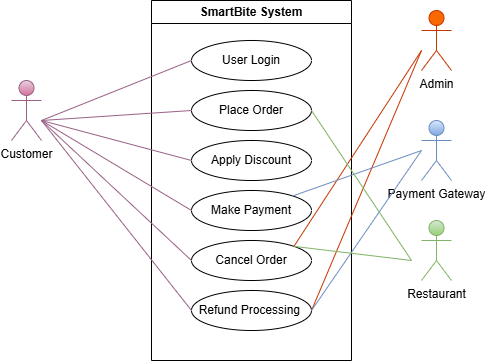

The diagram above was exported from draw.io. Its source (the exported page's mxGraphModel, read from the mxfile embedded in the PNG):
<mxGraphModel dx="774" dy="451" grid="1" gridSize="10" guides="1" tooltips="1" connect="1" arrows="1" fold="1" page="1" pageScale="1" pageWidth="1100" pageHeight="850" background="#ffffff" math="0" shadow="0">
  <root>
    <mxCell id="0" />
    <mxCell id="1" parent="0" />
    <mxCell id="jaDDU29RARW9RQHG0HUO-1" parent="1" style="swimlane;whiteSpace=wrap;html=1;" value="SmartBite System" vertex="1">
      <mxGeometry height="360" width="200" x="300" y="80" as="geometry" />
    </mxCell>
    <mxCell id="jaDDU29RARW9RQHG0HUO-2" parent="jaDDU29RARW9RQHG0HUO-1" style="ellipse;whiteSpace=wrap;html=1;" value="User Login" vertex="1">
      <mxGeometry height="40" width="120" x="40" y="40" as="geometry" />
    </mxCell>
    <mxCell id="jaDDU29RARW9RQHG0HUO-3" parent="jaDDU29RARW9RQHG0HUO-1" style="ellipse;whiteSpace=wrap;html=1;" value="Place Order" vertex="1">
      <mxGeometry height="40" width="120" x="40" y="90" as="geometry" />
    </mxCell>
    <mxCell id="jaDDU29RARW9RQHG0HUO-5" parent="jaDDU29RARW9RQHG0HUO-1" style="ellipse;whiteSpace=wrap;html=1;" value="Apply Discount" vertex="1">
      <mxGeometry height="40" width="120" x="40" y="140" as="geometry" />
    </mxCell>
    <mxCell id="jaDDU29RARW9RQHG0HUO-6" parent="jaDDU29RARW9RQHG0HUO-1" style="ellipse;whiteSpace=wrap;html=1;" value="Make Payment" vertex="1">
      <mxGeometry height="40" width="120" x="40" y="190" as="geometry" />
    </mxCell>
    <mxCell id="jaDDU29RARW9RQHG0HUO-7" parent="jaDDU29RARW9RQHG0HUO-1" style="ellipse;whiteSpace=wrap;html=1;" value="Cancel Order" vertex="1">
      <mxGeometry height="40" width="120" x="40" y="240" as="geometry" />
    </mxCell>
    <mxCell id="jaDDU29RARW9RQHG0HUO-8" parent="jaDDU29RARW9RQHG0HUO-1" style="ellipse;whiteSpace=wrap;html=1;" value="Refund Processing&amp;nbsp;" vertex="1">
      <mxGeometry height="40" width="120" x="40" y="290" as="geometry" />
    </mxCell>
    <mxCell id="jaDDU29RARW9RQHG0HUO-13" parent="1" style="shape=umlActor;verticalLabelPosition=bottom;verticalAlign=top;html=1;outlineConnect=0;fillColor=#fa6800;fontColor=#000000;strokeColor=#C73500;" value="Admin" vertex="1">
      <mxGeometry height="60" width="30" x="570" y="90" as="geometry" />
    </mxCell>
    <mxCell id="jaDDU29RARW9RQHG0HUO-14" parent="1" style="shape=umlActor;verticalLabelPosition=bottom;verticalAlign=top;html=1;outlineConnect=0;fillColor=#dae8fc;strokeColor=#6c8ebf;gradientColor=#7ea6e0;" value="Payment Gateway" vertex="1">
      <mxGeometry height="60" width="30" x="570" y="200" as="geometry" />
    </mxCell>
    <mxCell id="jaDDU29RARW9RQHG0HUO-34" parent="1" style="shape=umlActor;verticalLabelPosition=bottom;verticalAlign=top;html=1;outlineConnect=0;fillColor=#d5e8d4;strokeColor=#82b366;gradientColor=#97d077;" value="Restaurant" vertex="1">
      <mxGeometry height="60" width="30" x="570" y="300" as="geometry" />
    </mxCell>
    <mxCell id="jaDDU29RARW9RQHG0HUO-36" edge="1" parent="1" style="endArrow=none;html=1;rounded=0;entryX=0;entryY=0.5;entryDx=0;entryDy=0;fillColor=#e6d0de;strokeColor=#996185;gradientColor=#d5739d;" target="jaDDU29RARW9RQHG0HUO-2" value="">
      <mxGeometry height="50" relative="1" width="50" as="geometry">
        <mxPoint x="190" y="200" as="sourcePoint" />
        <mxPoint x="340" y="130" as="targetPoint" />
      </mxGeometry>
    </mxCell>
    <mxCell id="jaDDU29RARW9RQHG0HUO-39" edge="1" parent="1" style="endArrow=none;html=1;rounded=0;entryX=0;entryY=0.5;entryDx=0;entryDy=0;fillColor=#e6d0de;strokeColor=#996185;gradientColor=#d5739d;" target="jaDDU29RARW9RQHG0HUO-3" value="">
      <mxGeometry height="50" relative="1" width="50" as="geometry">
        <mxPoint x="190" y="200" as="sourcePoint" />
        <mxPoint x="270" y="180" as="targetPoint" />
      </mxGeometry>
    </mxCell>
    <mxCell id="jaDDU29RARW9RQHG0HUO-40" edge="1" parent="1" style="endArrow=none;html=1;rounded=0;entryX=0;entryY=0.5;entryDx=0;entryDy=0;fillColor=#e6d0de;strokeColor=#996185;gradientColor=#d5739d;" target="jaDDU29RARW9RQHG0HUO-5" value="">
      <mxGeometry height="50" relative="1" width="50" as="geometry">
        <mxPoint x="190" y="200" as="sourcePoint" />
        <mxPoint x="240" y="220" as="targetPoint" />
      </mxGeometry>
    </mxCell>
    <mxCell id="jaDDU29RARW9RQHG0HUO-41" edge="1" parent="1" style="endArrow=none;html=1;rounded=0;entryX=0;entryY=0.5;entryDx=0;entryDy=0;fillColor=#e6d0de;strokeColor=#996185;gradientColor=#d5739d;" target="jaDDU29RARW9RQHG0HUO-6" value="">
      <mxGeometry height="50" relative="1" width="50" as="geometry">
        <mxPoint x="190" y="200" as="sourcePoint" />
        <mxPoint x="210" y="280" as="targetPoint" />
      </mxGeometry>
    </mxCell>
    <mxCell id="jaDDU29RARW9RQHG0HUO-42" edge="1" parent="1" style="endArrow=none;html=1;rounded=0;entryX=0;entryY=0.5;entryDx=0;entryDy=0;fillColor=#e6d0de;strokeColor=#996185;gradientColor=#d5739d;" target="jaDDU29RARW9RQHG0HUO-7" value="">
      <mxGeometry height="50" relative="1" width="50" as="geometry">
        <mxPoint x="190" y="200" as="sourcePoint" />
        <mxPoint x="190" y="290" as="targetPoint" />
      </mxGeometry>
    </mxCell>
    <mxCell id="jaDDU29RARW9RQHG0HUO-43" edge="1" parent="1" style="endArrow=none;html=1;rounded=0;entryX=0;entryY=0.5;entryDx=0;entryDy=0;fillColor=#e6d0de;strokeColor=#996185;gradientColor=#d5739d;" target="jaDDU29RARW9RQHG0HUO-8" value="">
      <mxGeometry height="50" relative="1" width="50" as="geometry">
        <mxPoint x="190" y="200" as="sourcePoint" />
        <mxPoint x="190" y="330" as="targetPoint" />
      </mxGeometry>
    </mxCell>
    <mxCell id="jaDDU29RARW9RQHG0HUO-44" edge="1" parent="1" source="jaDDU29RARW9RQHG0HUO-7" style="endArrow=none;html=1;rounded=0;exitX=1;exitY=0;exitDx=0;exitDy=0;fillColor=#fa6800;strokeColor=#C73500;" value="">
      <mxGeometry height="50" relative="1" width="50" as="geometry">
        <mxPoint x="520" y="180" as="sourcePoint" />
        <mxPoint x="570" y="130" as="targetPoint" />
      </mxGeometry>
    </mxCell>
    <mxCell id="jaDDU29RARW9RQHG0HUO-45" edge="1" parent="1" source="jaDDU29RARW9RQHG0HUO-8" style="endArrow=none;html=1;rounded=0;exitX=1;exitY=0.5;exitDx=0;exitDy=0;fillColor=#fa6800;strokeColor=#C73500;" value="">
      <mxGeometry height="50" relative="1" width="50" as="geometry">
        <mxPoint x="540" y="200" as="sourcePoint" />
        <mxPoint x="570" y="130" as="targetPoint" />
      </mxGeometry>
    </mxCell>
    <mxCell id="jaDDU29RARW9RQHG0HUO-46" edge="1" parent="1" source="jaDDU29RARW9RQHG0HUO-6" style="endArrow=none;html=1;rounded=0;fillColor=#dae8fc;gradientColor=#7ea6e0;strokeColor=#6c8ebf;" value="">
      <mxGeometry height="50" relative="1" width="50" as="geometry">
        <mxPoint x="540" y="270" as="sourcePoint" />
        <mxPoint x="570" y="230" as="targetPoint" />
      </mxGeometry>
    </mxCell>
    <mxCell id="jaDDU29RARW9RQHG0HUO-47" edge="1" parent="1" source="jaDDU29RARW9RQHG0HUO-8" style="endArrow=none;html=1;rounded=0;exitX=1;exitY=0.5;exitDx=0;exitDy=0;fillColor=#dae8fc;gradientColor=#7ea6e0;strokeColor=#6c8ebf;" value="">
      <mxGeometry height="50" relative="1" width="50" as="geometry">
        <mxPoint x="520" y="300" as="sourcePoint" />
        <mxPoint x="570" y="230" as="targetPoint" />
      </mxGeometry>
    </mxCell>
    <mxCell id="jaDDU29RARW9RQHG0HUO-48" edge="1" parent="1" source="jaDDU29RARW9RQHG0HUO-7" style="endArrow=none;html=1;rounded=0;exitX=1;exitY=0;exitDx=0;exitDy=0;fillColor=#d5e8d4;gradientColor=#97d077;strokeColor=#82b366;" value="">
      <mxGeometry height="50" relative="1" width="50" as="geometry">
        <Array as="points" />
        <mxPoint x="530" y="370" as="sourcePoint" />
        <mxPoint x="560" y="340" as="targetPoint" />
      </mxGeometry>
    </mxCell>
    <mxCell id="jaDDU29RARW9RQHG0HUO-49" edge="1" parent="1" source="jaDDU29RARW9RQHG0HUO-3" style="endArrow=none;html=1;rounded=0;exitX=1;exitY=0.5;exitDx=0;exitDy=0;fillColor=#d5e8d4;gradientColor=#97d077;strokeColor=#82b366;" value="">
      <mxGeometry height="50" relative="1" width="50" as="geometry">
        <mxPoint x="520" y="390" as="sourcePoint" />
        <mxPoint x="560" y="340" as="targetPoint" />
      </mxGeometry>
    </mxCell>
    <mxCell id="jaDDU29RARW9RQHG0HUO-50" parent="1" style="shape=umlActor;verticalLabelPosition=bottom;verticalAlign=top;html=1;outlineConnect=0;fillColor=light-dark(#e6d0de, #843367);gradientColor=#d5739d;strokeColor=#996185;" value="Customer" vertex="1">
      <mxGeometry height="60" width="30" x="160" y="160" as="geometry" />
    </mxCell>
  </root>
</mxGraphModel>